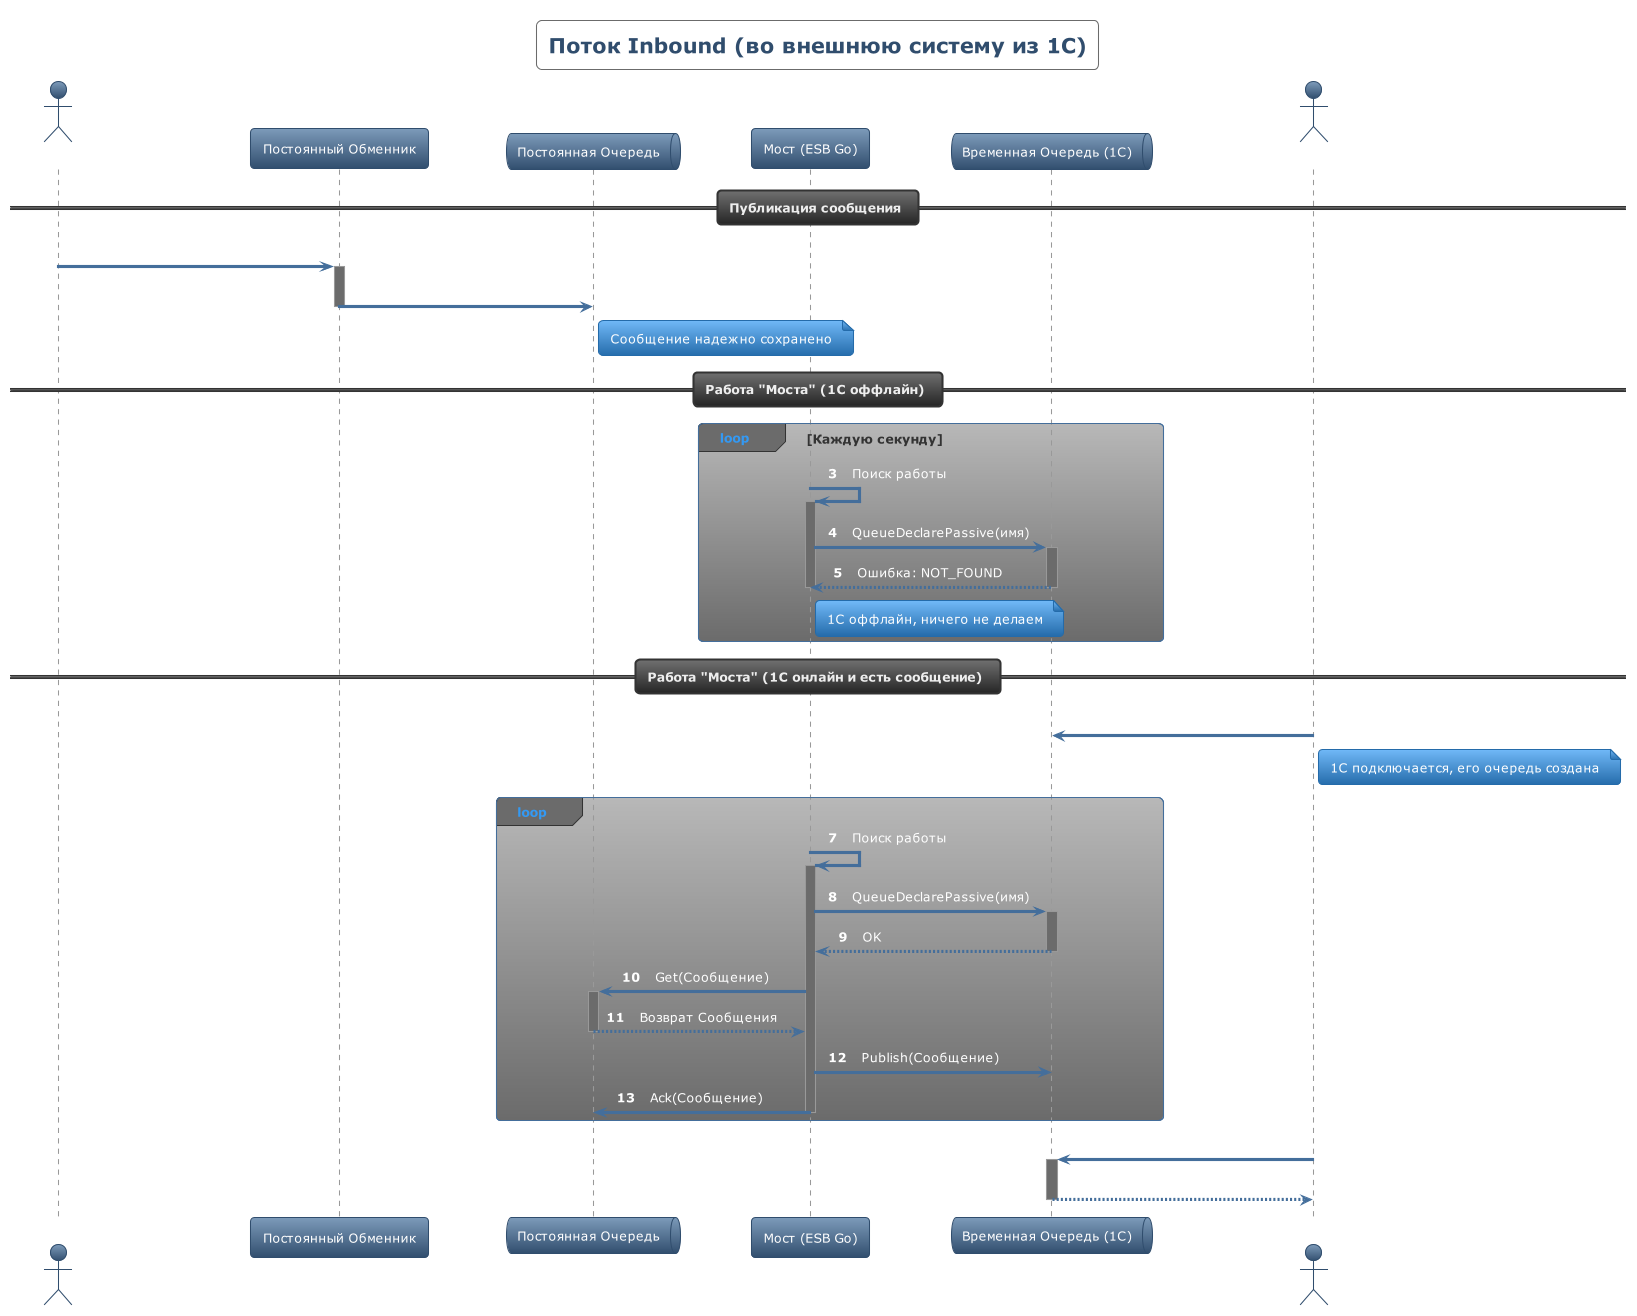

The diagram above was rendered by PlantUML. Its source (embedded in the PNG):
@startuml
!theme spacelab
skinparam backgroundcolor White
autonumber

title Поток Inbound (во внешнюю систему из 1С)

actor "Продюсер"
participant "Постоянный Обменник" as DE
queue "Постоянная Очередь" as DQ
participant "Мост (ESB Go)" as F
queue "Временная Очередь (1С)" as TQ
actor "Платформа 1С"

== Публикация сообщения ==
Продюсер -> DE : Publish(Постоянное Сообщение)
activate DE
DE -> DQ : Маршрутизация сообщения
deactivate DE
note right of DQ: Сообщение надежно сохранено

== Работа "Моста" (1С оффлайн) ==
loop Каждую секунду
    F -> F : Поиск работы
    activate F
    F -> TQ: QueueDeclarePassive(имя)
    activate TQ
    TQ --> F : Ошибка: NOT_FOUND
    deactivate TQ
    note right of F: 1С оффлайн, ничего не делаем
    deactivate F
end

== Работа "Моста" (1С онлайн и есть сообщение) ==
"Платформа 1С" -> TQ : Declare Queue (durable=false)
note right of "Платформа 1С": 1С подключается, его очередь создана

loop
    F -> F : Поиск работы
    activate F
    
    F -> TQ: QueueDeclarePassive(имя)
    activate TQ
    TQ --> F : OK
    deactivate TQ
    
    F -> DQ : Get(Сообщение)
    activate DQ
    DQ --> F : Возврат Сообщения
    deactivate DQ
    
    F -> TQ : Publish(Сообщение)
    
    F -> DQ : Ack(Сообщение)
    
    deactivate F
end

"Платформа 1С" -> TQ : Get(Сообщение)
activate TQ
TQ --> "Платформа 1С" : Возврат Сообщения
deactivate TQ

@enduml